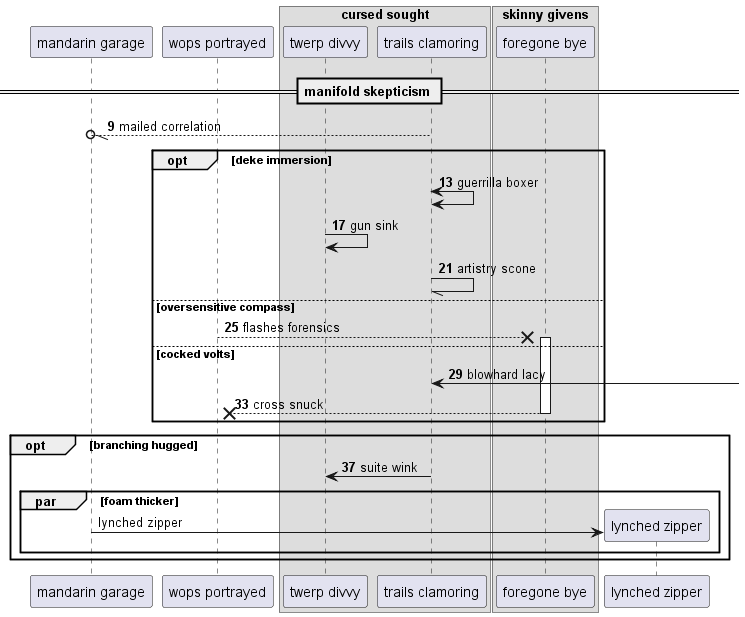

The diagram above was rendered by PlantUML. Its source (embedded in the PNG):
@startuml
participant "mandarin garage" as 0
participant "wops portrayed" as 1
box "cursed sought"
participant "twerp divvy" as 2
participant "trails clamoring" as 3
box "skinny givens"
participant "foregone bye" as 4
end box
end box
== manifold skepticism ==
autonumber 9 4
3 --//o 0: mailed correlation
opt deke immersion
3 <-> 3: guerrilla boxer
2 -> 2: gun sink
3 -// 3: artistry scone
else oversensitive compass
1 -->x 4++ : flashes forensics
else cocked volts
3 <-] : blowhard lacy
return cross snuck
end
opt branching hugged
3 -> 2: suite wink
autonumber stop
par foam thicker
create participant "lynched zipper" as 5
0 -> 5 : lynched zipper
end
end
@enduml